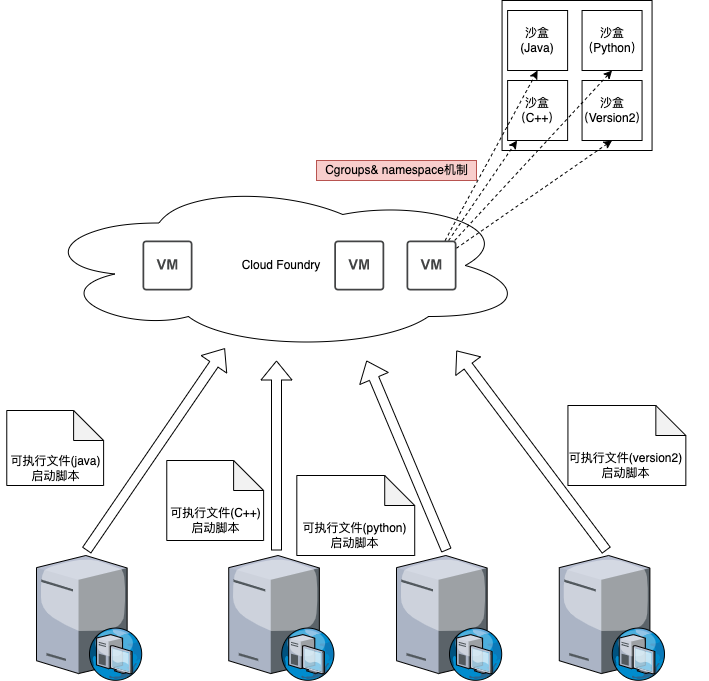

The diagram above was exported from draw.io. Its source (the exported page's mxGraphModel, read from the mxfile embedded in the PNG):
<mxGraphModel dx="1298" dy="834" grid="1" gridSize="10" guides="1" tooltips="1" connect="1" arrows="1" fold="1" page="1" pageScale="1" pageWidth="827" pageHeight="1169" math="0" shadow="0">
  <root>
    <mxCell id="0" />
    <mxCell id="1" parent="0" />
    <mxCell id="hYSdK5jC4nFThNj1ia4y-1" value="Cloud Foundry" style="ellipse;shape=cloud;whiteSpace=wrap;html=1;align=center;" vertex="1" parent="1">
      <mxGeometry x="120" y="210" width="490" height="170" as="geometry" />
    </mxCell>
    <mxCell id="hYSdK5jC4nFThNj1ia4y-2" value="" style="verticalLabelPosition=bottom;sketch=0;aspect=fixed;html=1;verticalAlign=top;strokeColor=none;align=center;outlineConnect=0;shape=mxgraph.citrix.dhcp_server;" vertex="1" parent="1">
      <mxGeometry x="120" y="585" width="105.56" height="125" as="geometry" />
    </mxCell>
    <mxCell id="hYSdK5jC4nFThNj1ia4y-3" value="" style="verticalLabelPosition=bottom;sketch=0;aspect=fixed;html=1;verticalAlign=top;strokeColor=none;align=center;outlineConnect=0;shape=mxgraph.citrix.dhcp_server;" vertex="1" parent="1">
      <mxGeometry x="312.22" y="585" width="105.56" height="125" as="geometry" />
    </mxCell>
    <mxCell id="hYSdK5jC4nFThNj1ia4y-4" value="" style="verticalLabelPosition=bottom;sketch=0;aspect=fixed;html=1;verticalAlign=top;strokeColor=none;align=center;outlineConnect=0;shape=mxgraph.citrix.dhcp_server;" vertex="1" parent="1">
      <mxGeometry x="480" y="585" width="105.56" height="125" as="geometry" />
    </mxCell>
    <mxCell id="hYSdK5jC4nFThNj1ia4y-5" value="" style="shape=flexArrow;endArrow=classic;html=1;rounded=0;" edge="1" parent="1" target="hYSdK5jC4nFThNj1ia4y-1">
      <mxGeometry width="50" height="50" relative="1" as="geometry">
        <mxPoint x="170" y="580" as="sourcePoint" />
        <mxPoint x="190" y="440" as="targetPoint" />
      </mxGeometry>
    </mxCell>
    <mxCell id="hYSdK5jC4nFThNj1ia4y-6" value="" style="shape=flexArrow;endArrow=classic;html=1;rounded=0;" edge="1" parent="1">
      <mxGeometry width="50" height="50" relative="1" as="geometry">
        <mxPoint x="360" y="580" as="sourcePoint" />
        <mxPoint x="360" y="390" as="targetPoint" />
      </mxGeometry>
    </mxCell>
    <mxCell id="hYSdK5jC4nFThNj1ia4y-7" value="" style="shape=flexArrow;endArrow=classic;html=1;rounded=0;" edge="1" parent="1">
      <mxGeometry width="50" height="50" relative="1" as="geometry">
        <mxPoint x="530" y="580" as="sourcePoint" />
        <mxPoint x="450" y="390" as="targetPoint" />
      </mxGeometry>
    </mxCell>
    <mxCell id="hYSdK5jC4nFThNj1ia4y-12" value="" style="group" vertex="1" connectable="0" parent="1">
      <mxGeometry x="90" y="440" width="115" height="75" as="geometry" />
    </mxCell>
    <mxCell id="hYSdK5jC4nFThNj1ia4y-11" value="" style="shape=note;whiteSpace=wrap;html=1;backgroundOutline=1;darkOpacity=0.05;" vertex="1" parent="hYSdK5jC4nFThNj1ia4y-12">
      <mxGeometry x="0.26631578947368284" width="96.84210526315789" height="75" as="geometry" />
    </mxCell>
    <mxCell id="hYSdK5jC4nFThNj1ia4y-8" value="&lt;br&gt;可执行文件(java)&lt;br&gt;启动脚本" style="text;html=1;align=center;verticalAlign=middle;resizable=0;points=[];autosize=1;strokeColor=none;fillColor=none;" vertex="1" parent="hYSdK5jC4nFThNj1ia4y-12">
      <mxGeometry x="-6.3078947368421066" y="26.25" width="110" height="50" as="geometry" />
    </mxCell>
    <mxCell id="hYSdK5jC4nFThNj1ia4y-13" value="" style="group" vertex="1" connectable="0" parent="1">
      <mxGeometry x="250" y="490" width="115" height="80" as="geometry" />
    </mxCell>
    <mxCell id="hYSdK5jC4nFThNj1ia4y-14" value="" style="shape=note;whiteSpace=wrap;html=1;backgroundOutline=1;darkOpacity=0.05;" vertex="1" parent="hYSdK5jC4nFThNj1ia4y-13">
      <mxGeometry x="0.26631578947368284" width="96.84210526315789" height="80" as="geometry" />
    </mxCell>
    <mxCell id="hYSdK5jC4nFThNj1ia4y-15" value="&lt;br&gt;可执行文件(C++)&lt;br&gt;启动脚本" style="text;html=1;align=center;verticalAlign=middle;resizable=0;points=[];autosize=1;strokeColor=none;fillColor=none;" vertex="1" parent="hYSdK5jC4nFThNj1ia4y-13">
      <mxGeometry x="-6.3078947368421066" y="28" width="110" height="50" as="geometry" />
    </mxCell>
    <mxCell id="hYSdK5jC4nFThNj1ia4y-16" value="" style="group" vertex="1" connectable="0" parent="1">
      <mxGeometry x="380" y="505" width="140" height="80" as="geometry" />
    </mxCell>
    <mxCell id="hYSdK5jC4nFThNj1ia4y-17" value="" style="shape=note;whiteSpace=wrap;html=1;backgroundOutline=1;darkOpacity=0.05;" vertex="1" parent="hYSdK5jC4nFThNj1ia4y-16">
      <mxGeometry x="0.32421052631578784" width="117.89473684210526" height="80" as="geometry" />
    </mxCell>
    <mxCell id="hYSdK5jC4nFThNj1ia4y-18" value="&lt;br&gt;可执行文件(python)&lt;br&gt;启动脚本" style="text;html=1;align=center;verticalAlign=middle;resizable=0;points=[];autosize=1;strokeColor=none;fillColor=none;" vertex="1" parent="hYSdK5jC4nFThNj1ia4y-16">
      <mxGeometry x="-1.7761327231121307" y="28" width="120" height="50" as="geometry" />
    </mxCell>
    <mxCell id="hYSdK5jC4nFThNj1ia4y-20" value="" style="sketch=0;pointerEvents=1;shadow=0;dashed=0;html=1;strokeColor=none;fillColor=#434445;aspect=fixed;labelPosition=center;verticalLabelPosition=bottom;verticalAlign=top;align=center;outlineConnect=0;shape=mxgraph.vvd.virtual_machine;" vertex="1" parent="1">
      <mxGeometry x="226" y="270" width="50" height="50" as="geometry" />
    </mxCell>
    <mxCell id="hYSdK5jC4nFThNj1ia4y-21" value="" style="sketch=0;pointerEvents=1;shadow=0;dashed=0;html=1;strokeColor=none;fillColor=#434445;aspect=fixed;labelPosition=center;verticalLabelPosition=bottom;verticalAlign=top;align=center;outlineConnect=0;shape=mxgraph.vvd.virtual_machine;" vertex="1" parent="1">
      <mxGeometry x="417.78" y="270" width="50" height="50" as="geometry" />
    </mxCell>
    <mxCell id="hYSdK5jC4nFThNj1ia4y-22" value="" style="sketch=0;pointerEvents=1;shadow=0;dashed=0;html=1;strokeColor=none;fillColor=#434445;aspect=fixed;labelPosition=center;verticalLabelPosition=bottom;verticalAlign=top;align=center;outlineConnect=0;shape=mxgraph.vvd.virtual_machine;" vertex="1" parent="1">
      <mxGeometry x="490" y="270" width="50" height="50" as="geometry" />
    </mxCell>
    <mxCell id="hYSdK5jC4nFThNj1ia4y-27" value="" style="whiteSpace=wrap;html=1;aspect=fixed;" vertex="1" parent="1">
      <mxGeometry x="585.56" y="30" width="150" height="150" as="geometry" />
    </mxCell>
    <mxCell id="hYSdK5jC4nFThNj1ia4y-28" value="沙盒&lt;br&gt;(Java)" style="whiteSpace=wrap;html=1;aspect=fixed;" vertex="1" parent="1">
      <mxGeometry x="591.1199999999999" y="40" width="60" height="60" as="geometry" />
    </mxCell>
    <mxCell id="hYSdK5jC4nFThNj1ia4y-29" value="&lt;span&gt;沙盒&lt;br&gt;（C++）&lt;br&gt;&lt;/span&gt;" style="whiteSpace=wrap;html=1;aspect=fixed;" vertex="1" parent="1">
      <mxGeometry x="591.1199999999999" y="110" width="60" height="60" as="geometry" />
    </mxCell>
    <mxCell id="hYSdK5jC4nFThNj1ia4y-30" value="&lt;span&gt;沙盒&lt;br&gt;（Python）&lt;br&gt;&lt;/span&gt;" style="whiteSpace=wrap;html=1;aspect=fixed;" vertex="1" parent="1">
      <mxGeometry x="665.56" y="40" width="60" height="60" as="geometry" />
    </mxCell>
    <mxCell id="hYSdK5jC4nFThNj1ia4y-31" value="&lt;span&gt;沙盒&lt;br&gt;（Version2）&lt;br&gt;&lt;/span&gt;" style="whiteSpace=wrap;html=1;aspect=fixed;" vertex="1" parent="1">
      <mxGeometry x="665.56" y="110" width="60" height="60" as="geometry" />
    </mxCell>
    <mxCell id="hYSdK5jC4nFThNj1ia4y-32" value="Cgroups&amp;amp; namespace机制" style="text;html=1;align=center;verticalAlign=middle;resizable=0;points=[];autosize=1;strokeColor=#b85450;fillColor=#f8cecc;" vertex="1" parent="1">
      <mxGeometry x="400" y="190" width="160" height="20" as="geometry" />
    </mxCell>
    <mxCell id="hYSdK5jC4nFThNj1ia4y-33" value="" style="endArrow=classic;html=1;rounded=0;dashed=1;" edge="1" parent="1" source="hYSdK5jC4nFThNj1ia4y-22" target="hYSdK5jC4nFThNj1ia4y-29">
      <mxGeometry width="50" height="50" relative="1" as="geometry">
        <mxPoint x="530" y="290" as="sourcePoint" />
        <mxPoint x="601.1199999999999" y="95" as="targetPoint" />
      </mxGeometry>
    </mxCell>
    <mxCell id="hYSdK5jC4nFThNj1ia4y-26" value="" style="endArrow=classic;html=1;rounded=0;dashed=1;entryX=0.5;entryY=1;entryDx=0;entryDy=0;" edge="1" parent="1" source="hYSdK5jC4nFThNj1ia4y-22" target="hYSdK5jC4nFThNj1ia4y-28">
      <mxGeometry width="50" height="50" relative="1" as="geometry">
        <mxPoint x="520" y="280" as="sourcePoint" />
        <mxPoint x="570" y="230" as="targetPoint" />
      </mxGeometry>
    </mxCell>
    <mxCell id="hYSdK5jC4nFThNj1ia4y-34" value="" style="endArrow=classic;html=1;rounded=0;dashed=1;entryX=0.5;entryY=1;entryDx=0;entryDy=0;" edge="1" parent="1" source="hYSdK5jC4nFThNj1ia4y-22" target="hYSdK5jC4nFThNj1ia4y-30">
      <mxGeometry width="50" height="50" relative="1" as="geometry">
        <mxPoint x="540" y="300" as="sourcePoint" />
        <mxPoint x="612.896" y="180" as="targetPoint" />
      </mxGeometry>
    </mxCell>
    <mxCell id="hYSdK5jC4nFThNj1ia4y-35" value="" style="endArrow=classic;html=1;rounded=0;dashed=1;entryX=0.5;entryY=1;entryDx=0;entryDy=0;" edge="1" parent="1" source="hYSdK5jC4nFThNj1ia4y-22" target="hYSdK5jC4nFThNj1ia4y-31">
      <mxGeometry width="50" height="50" relative="1" as="geometry">
        <mxPoint x="548.1487179487181" y="280" as="sourcePoint" />
        <mxPoint x="705.56" y="110" as="targetPoint" />
      </mxGeometry>
    </mxCell>
    <mxCell id="hYSdK5jC4nFThNj1ia4y-36" value="" style="verticalLabelPosition=bottom;sketch=0;aspect=fixed;html=1;verticalAlign=top;strokeColor=none;align=center;outlineConnect=0;shape=mxgraph.citrix.dhcp_server;fontStyle=1" vertex="1" parent="1">
      <mxGeometry x="642.78" y="585" width="105.56" height="125" as="geometry" />
    </mxCell>
    <mxCell id="hYSdK5jC4nFThNj1ia4y-37" value="" style="group" vertex="1" connectable="0" parent="1">
      <mxGeometry x="651.12" y="435" width="140" height="80" as="geometry" />
    </mxCell>
    <mxCell id="hYSdK5jC4nFThNj1ia4y-38" value="" style="shape=note;whiteSpace=wrap;html=1;backgroundOutline=1;darkOpacity=0.05;" vertex="1" parent="hYSdK5jC4nFThNj1ia4y-37">
      <mxGeometry x="0.32421052631578784" width="117.89473684210526" height="80" as="geometry" />
    </mxCell>
    <mxCell id="hYSdK5jC4nFThNj1ia4y-39" value="&lt;br&gt;可执行文件(version2)&lt;br&gt;启动脚本" style="text;html=1;align=center;verticalAlign=middle;resizable=0;points=[];autosize=1;strokeColor=none;fillColor=none;" vertex="1" parent="hYSdK5jC4nFThNj1ia4y-37">
      <mxGeometry x="-6.776132723112131" y="28" width="130" height="50" as="geometry" />
    </mxCell>
    <mxCell id="hYSdK5jC4nFThNj1ia4y-40" value="" style="shape=flexArrow;endArrow=classic;html=1;rounded=0;entryX=0.857;entryY=1;entryDx=0;entryDy=0;entryPerimeter=0;" edge="1" parent="1" target="hYSdK5jC4nFThNj1ia4y-1">
      <mxGeometry width="50" height="50" relative="1" as="geometry">
        <mxPoint x="690" y="580" as="sourcePoint" />
        <mxPoint x="610" y="390" as="targetPoint" />
      </mxGeometry>
    </mxCell>
  </root>
</mxGraphModel>